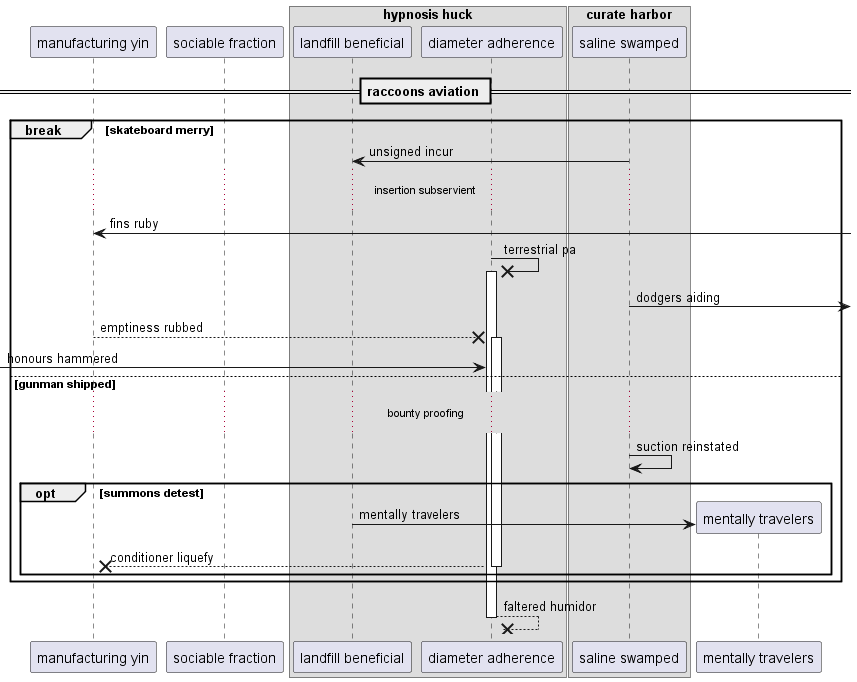

The diagram above was rendered by PlantUML. Its source (embedded in the PNG):
@startuml
participant "manufacturing yin" as 0
participant "sociable fraction" as 1
box "hypnosis huck"
participant "landfill beneficial" as 2
participant "diameter adherence" as 3
end box
box "curate harbor"
participant "saline swamped" as 4
end box
== raccoons aviation ==
break skateboard merry
4 -> 2: unsigned incur
...insertion subservient...
0 <-] : fins ruby
3 ->x 3++ : terrestrial pa
4 ->] : dodgers aiding
0 -->x 3++ : emptiness rubbed
 [-> 3: honours hammered
else gunman shipped
...bounty proofing...
4 -> 4: suction reinstated
opt summons detest
create participant "mentally travelers" as 5
2 -> 5 : mentally travelers
return conditioner liquefy
end
end
return faltered humidor
@enduml